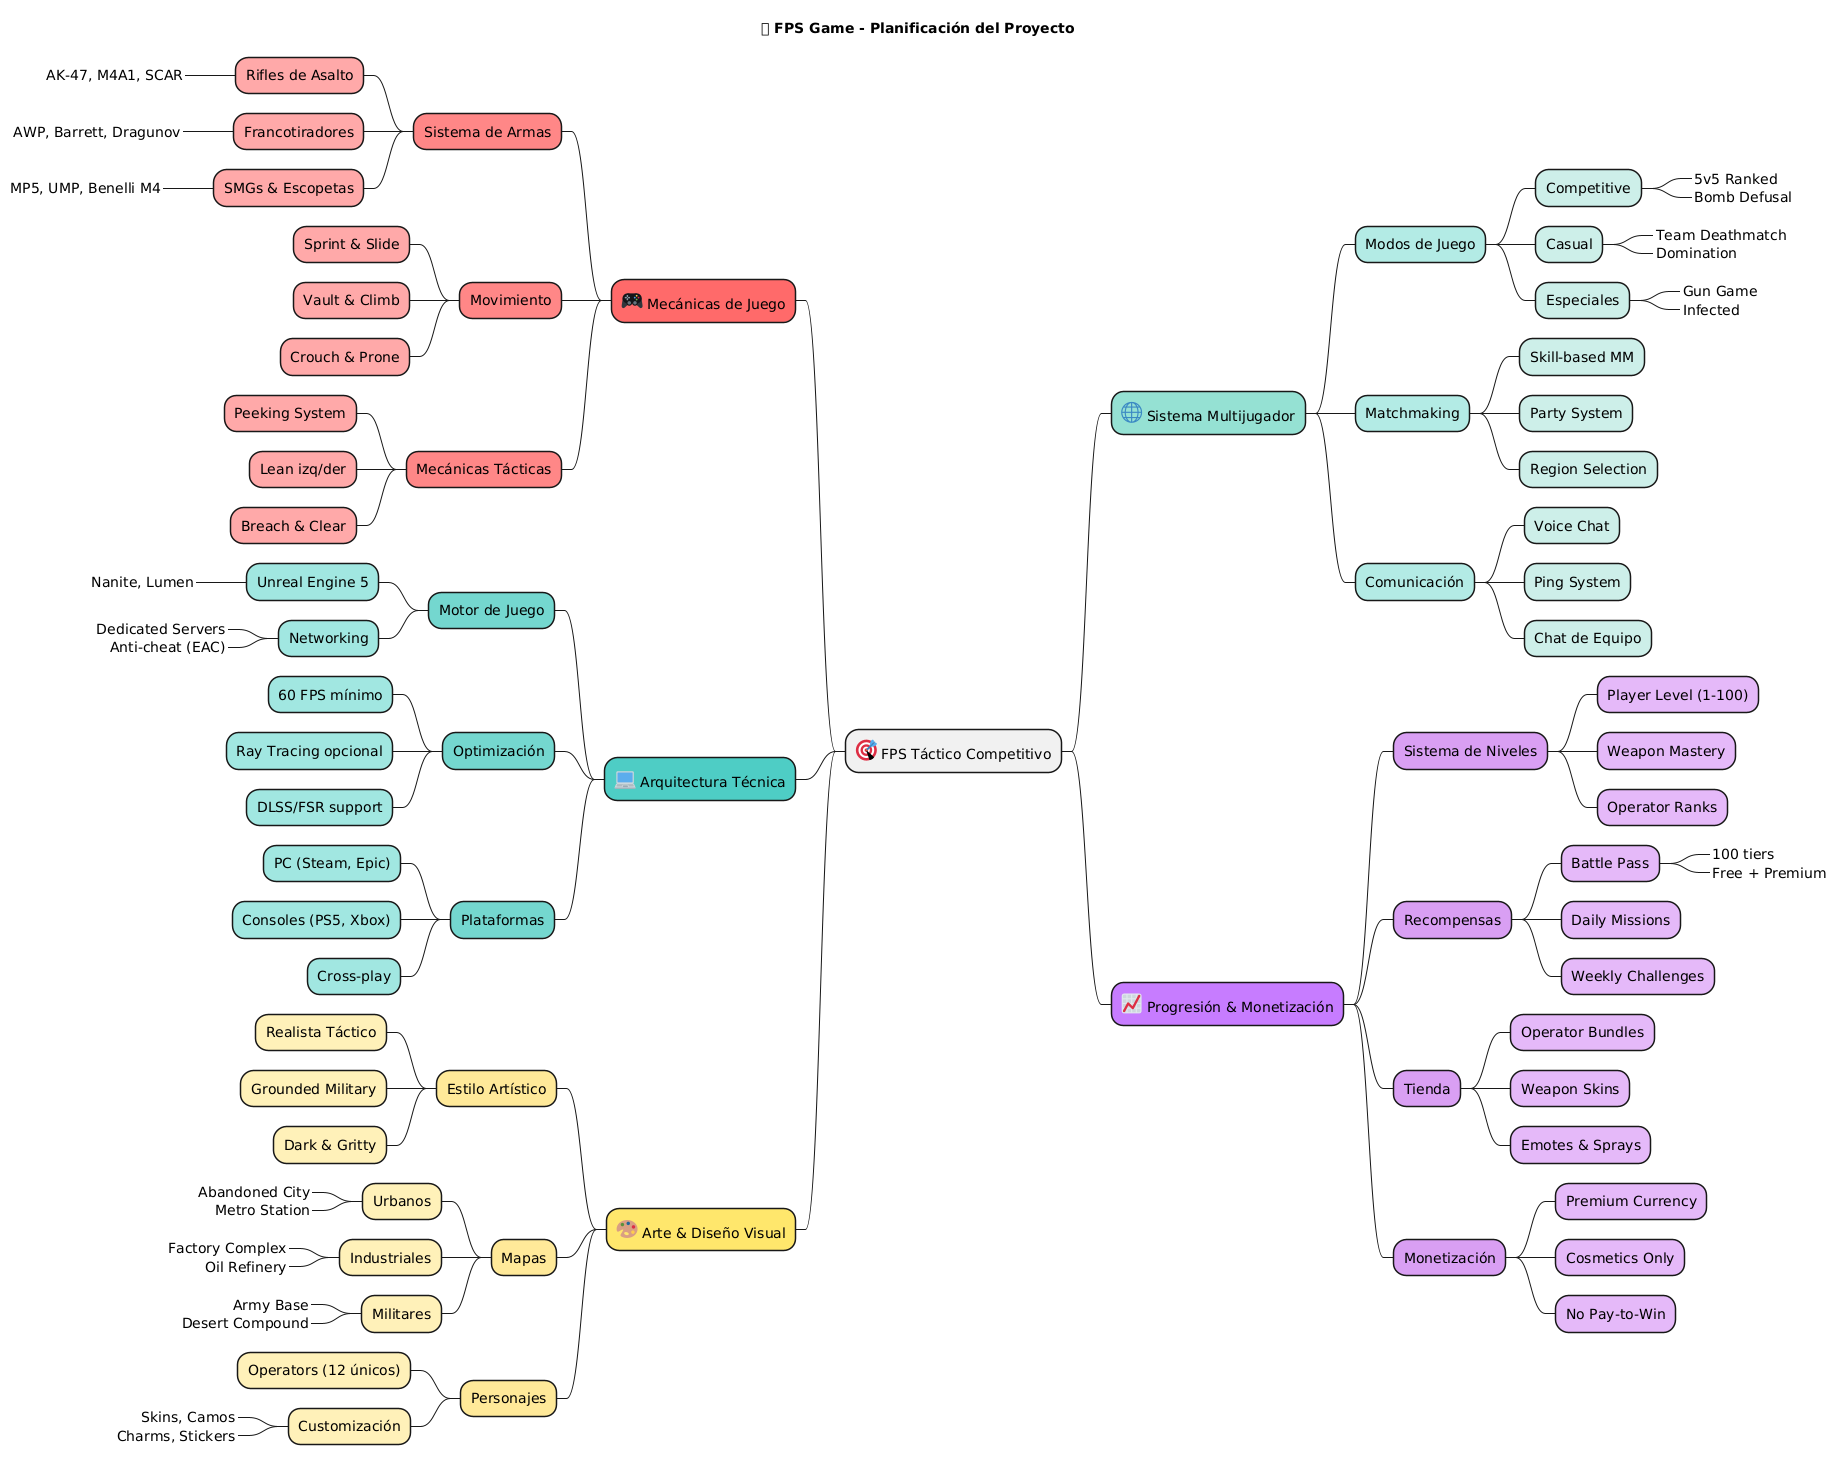

The diagram above was rendered by PlantUML. Its source (embedded in the PNG):
@startmindmap
title 🎮 FPS Game - Planificación del Proyecto

<style>
mindmapDiagram {
  .gameplay {
    BackgroundColor #FF6B6B
    LineColor #C92A2A
  }
  .technical {
    BackgroundColor #4ECDC4
    LineColor #0C8599
  }
  .art {
    BackgroundColor #FFE66D
    LineColor #F4A261
  }
  .multiplayer {
    BackgroundColor #95E1D3
    LineColor #38A3A5
  }
  .progression {
    BackgroundColor #C77DFF
    LineColor #9D4EDD
  }
}
</style>

* <:1F3AF:> FPS Táctico Competitivo

left side

**[#FF6B6B] <:1F3AE:> Mecánicas de Juego
***[#FF8787] Sistema de Armas
****[#FFA8A8] Rifles de Asalto
*****_ AK-47, M4A1, SCAR
****[#FFA8A8] Francotiradores
*****_ AWP, Barrett, Dragunov
****[#FFA8A8] SMGs & Escopetas
*****_ MP5, UMP, Benelli M4
***[#FF8787] Movimiento
****[#FFA8A8] Sprint & Slide
****[#FFA8A8] Vault & Climb
****[#FFA8A8] Crouch & Prone
***[#FF8787] Mecánicas Tácticas
****[#FFA8A8] Peeking System
****[#FFA8A8] Lean izq/der
****[#FFA8A8] Breach & Clear

**[#4ECDC4] <:1F4BB:> Arquitectura Técnica
***[#74D7CE] Motor de Juego
****[#A0E7E0] Unreal Engine 5
*****_ Nanite, Lumen
****[#A0E7E0] Networking
*****_ Dedicated Servers
*****_ Anti-cheat (EAC)
***[#74D7CE] Optimización
****[#A0E7E0] 60 FPS mínimo
****[#A0E7E0] Ray Tracing opcional
****[#A0E7E0] DLSS/FSR support
***[#74D7CE] Plataformas
****[#A0E7E0] PC (Steam, Epic)
****[#A0E7E0] Consoles (PS5, Xbox)
****[#A0E7E0] Cross-play

**[#FFE66D] <:1F3A8:> Arte & Diseño Visual
***[#FFE999] Estilo Artístico
****[#FFF0B8] Realista Táctico
****[#FFF0B8] Grounded Military
****[#FFF0B8] Dark & Gritty
***[#FFE999] Mapas
****[#FFF0B8] Urbanos
*****_ Abandoned City
*****_ Metro Station
****[#FFF0B8] Industriales
*****_ Factory Complex
*****_ Oil Refinery
****[#FFF0B8] Militares
*****_ Army Base
*****_ Desert Compound
***[#FFE999] Personajes
****[#FFF0B8] Operators (12 únicos)
****[#FFF0B8] Customización
*****_ Skins, Camos
*****_ Charms, Stickers

right side

**[#95E1D3] <:1F310:> Sistema Multijugador
***[#B3EBE4] Modos de Juego
****[#CCEEE8] Competitive
*****_ 5v5 Ranked
*****_ Bomb Defusal
****[#CCEEE8] Casual
*****_ Team Deathmatch
*****_ Domination
****[#CCEEE8] Especiales
*****_ Gun Game
*****_ Infected
***[#B3EBE4] Matchmaking
****[#CCEEE8] Skill-based MM
****[#CCEEE8] Party System
****[#CCEEE8] Region Selection
***[#B3EBE4] Comunicación
****[#CCEEE8] Voice Chat
****[#CCEEE8] Ping System
****[#CCEEE8] Chat de Equipo

**[#C77DFF] <:1F4C8:> Progresión & Monetización
***[#D89FF3] Sistema de Niveles
****[#E5B8F9] Player Level (1-100)
****[#E5B8F9] Weapon Mastery
****[#E5B8F9] Operator Ranks
***[#D89FF3] Recompensas
****[#E5B8F9] Battle Pass
*****_ 100 tiers
*****_ Free + Premium
****[#E5B8F9] Daily Missions
****[#E5B8F9] Weekly Challenges
***[#D89FF3] Tienda
****[#E5B8F9] Operator Bundles
****[#E5B8F9] Weapon Skins
****[#E5B8F9] Emotes & Sprays
***[#D89FF3] Monetización
****[#E5B8F9] Premium Currency
****[#E5B8F9] Cosmetics Only
****[#E5B8F9] No Pay-to-Win

@endmindmap